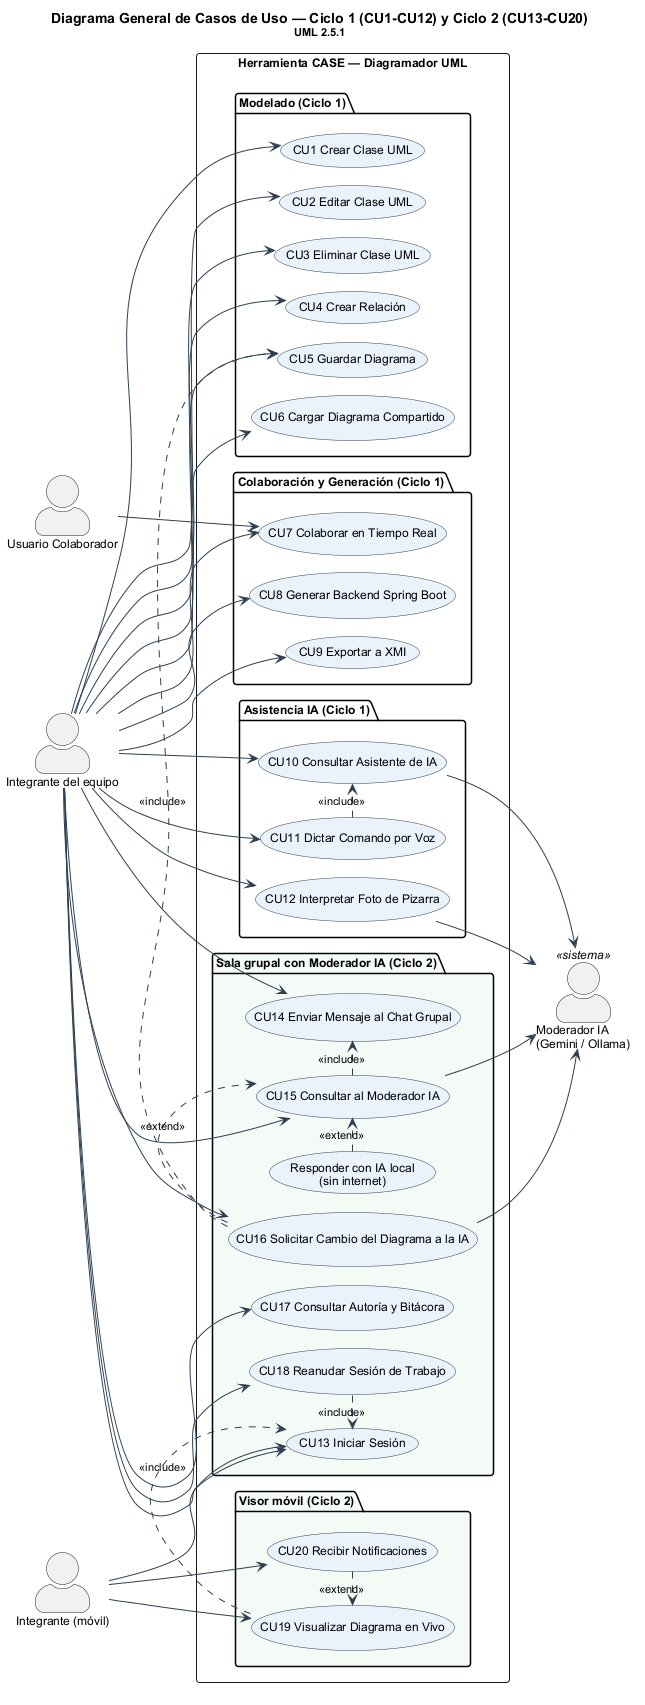

The diagram above was rendered by PlantUML. Its source (embedded in the PNG):
@startuml uc_general
' Diagrama de casos de uso — ciclos 1 y 2 — UML 2.5.1 (OMG)
!include ../_estilo.iuml
left to right direction
skinparam actorStyle awesome
skinparam usecase {
  BackgroundColor #EAF2FB
  BorderColor #2C3E50
}
title Diagrama General de Casos de Uso — Ciclo 1 (CU1-CU12) y Ciclo 2 (CU13-CU20)\n<size:11>UML 2.5.1</size>

actor "Integrante del equipo" as U
actor "Usuario Colaborador" as UC
actor "Integrante (móvil)" as UM
actor "Moderador IA\n(Gemini / Ollama)" as IA <<sistema>>

rectangle "Herramienta CASE — Diagramador UML" {
  package "Modelado (Ciclo 1)" {
    usecase "CU1 Crear Clase UML" as CU1
    usecase "CU2 Editar Clase UML" as CU2
    usecase "CU3 Eliminar Clase UML" as CU3
    usecase "CU4 Crear Relación" as CU4
    usecase "CU5 Guardar Diagrama" as CU5
    usecase "CU6 Cargar Diagrama Compartido" as CU6
  }
  package "Colaboración y Generación (Ciclo 1)" {
    usecase "CU7 Colaborar en Tiempo Real" as CU7
    usecase "CU8 Generar Backend Spring Boot" as CU8
    usecase "CU9 Exportar a XMI" as CU9
  }
  package "Asistencia IA (Ciclo 1)" {
    usecase "CU10 Consultar Asistente de IA" as CU10
    usecase "CU11 Dictar Comando por Voz" as CU11
    usecase "CU12 Interpretar Foto de Pizarra" as CU12
  }
  package "Sala grupal con Moderador IA (Ciclo 2)" #F4FAF6 {
    usecase "CU13 Iniciar Sesión" as CU13
    usecase "CU14 Enviar Mensaje al Chat Grupal" as CU14
    usecase "CU15 Consultar al Moderador IA" as CU15
    usecase "CU16 Solicitar Cambio del Diagrama a la IA" as CU16
    usecase "CU17 Consultar Autoría y Bitácora" as CU17
    usecase "CU18 Reanudar Sesión de Trabajo" as CU18
    usecase "Responder con IA local\n(sin internet)" as RL
  }
  package "Visor móvil (Ciclo 2)" #F4FAF6 {
    usecase "CU19 Visualizar Diagrama en Vivo" as CU19
    usecase "CU20 Recibir Notificaciones" as CU20
  }
}

U --> CU1
U --> CU2
U --> CU3
U --> CU4
U --> CU5
U --> CU6
U --> CU7
U --> CU8
U --> CU9
U --> CU10
U --> CU11
U --> CU12
UC --> CU7
U --> CU13
U --> CU14
U --> CU15
U --> CU16
U --> CU17
U --> CU18
UM --> CU13
UM --> CU19
UM --> CU20
CU10 --> IA
CU12 --> IA
CU15 --> IA
CU16 --> IA

CU15 .> CU14 : <<include>>
CU16 .> CU15 : <<extend>>
RL .> CU15 : <<extend>>
CU16 .> CU5 : <<include>>
CU18 .> CU13 : <<include>>
CU19 .> CU13 : <<include>>
CU20 .> CU19 : <<extend>>
CU11 .> CU10 : <<include>>
@enduml